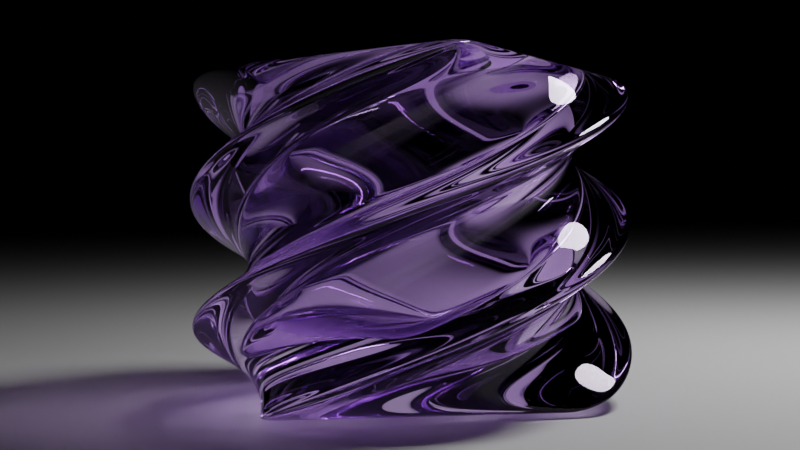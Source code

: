 # Source: GlassV1.blend  (saved by Blender 3.3.6; exported with 4.5.12 LTS)
import bpy
from mathutils import Matrix  # noqa: F401  (used for matrix-valued properties, if any)

bpy.ops.wm.read_factory_settings(use_empty=True)
scene = bpy.context.scene
scene.name = 'Scene'

# ---- collections
col_collection = bpy.data.collections.new('Collection'); scene.collection.children.link(col_collection)

# ---- materials (node trees are filled in below, after node groups)
mat_material = bpy.data.materials.new('Material')
mat_material.alpha_threshold = 0.0
mat_material.roughness = 0.5
mat_material.line_color = (0.0, 0.0, 0.0, 1.0)

# ---- material node trees
mat_material.use_nodes = True; mat_material.node_tree.nodes.clear()
_N = mat_material.node_tree.nodes; _L = mat_material.node_tree.links
n0 = _N.new('ShaderNodeOutputMaterial'); n0.name = 'Material Output'; n0.location = (300, 300)
n1 = _N.new('ShaderNodeBsdfGlass'); n1.name = 'Glass BSDF'; n1.location = (10, 300)
n1.distribution = 'BECKMANN'
n1.inputs[0].default_value = (0.8971, 0.8007, 1.0, 1.0)
n1.inputs[2].default_value = 1.45
_L.new(n1.outputs[0], n0.inputs[0])
n0.is_active_output = True

# ---- world
world_world = bpy.data.worlds.new('World'); scene.world = world_world
world_world.use_nodes = True; world_world.node_tree.nodes.clear()
_N = world_world.node_tree.nodes; _L = world_world.node_tree.links
n0 = _N.new('ShaderNodeOutputWorld'); n0.name = 'World Output'; n0.location = (300, 300)
n1 = _N.new('ShaderNodeBackground'); n1.name = 'Background'; n1.location = (10, 300)
n1.inputs[0].default_value = (0.05088, 0.05088, 0.05088, 1.0)
n1.inputs[1].default_value = 0.0
_L.new(n1.outputs[0], n0.inputs[0])
n0.is_active_output = True
world_world.color = (0.05088, 0.05088, 0.05088)
world_world.use_sun_shadow = False
world_world.sun_shadow_jitter_overblur = 0.0

# ---- cameras
cam_camera = bpy.data.cameras.new('Camera')
cam_camera.clip_end = 100.0
cam_camera.lens = 47.73
cam_camera.ortho_scale = 7.314

# ---- lights
light_light = bpy.data.lights.new('Light', 'POINT')
light_light.transmission_factor = 0.0
light_light.energy = 1000.0
light_light.shadow_soft_size = 1.0
light_light.shadow_maximum_resolution = 0.006
light_light.use_absolute_resolution = True

# ---- meshes
me_cube = bpy.data.meshes.new('Cube')
me_cube.from_pydata([(1.0, 1.0, 2.021), (1.0, 1.0, 0.02117), (1.0, -1.0, 2.021), (1.0, -1.0, 0.02117), (-1.0, 1.0, 2.021), (-1.0, 1.0, 0.02117), (-1.0, -1.0, 2.021), (-1.0, -1.0, 0.02117), (-1.0, 0.0, 0.02117), (0.0, 1.0, 0.02117), (1.0, 1.0, 1.021), (-1.0, -1.0, 1.021), (1.0, -1.0, 1.021), (-1.0, 1.0, 1.021), (0.0, -1.0, 2.021), (1.0, 0.0, 2.021), (0.0, -1.0, 0.02117), (-1.0, 0.0, 2.021), (0.0, 1.0, 2.021), (1.0, 0.0, 0.02117), (0.0, 1.0, 1.021), (1.0, 0.0, 1.021), (0.0, 0.0, 0.02117), (-1.0, 0.0, 1.021), (0.0, -1.0, 1.021), (-1.0, -0.5, 0.02117), (-0.5, 1.0, 0.02117), (1.0, 1.0, 0.5212), (-1.0, -1.0, 1.521), (1.0, -1.0, 0.5212), (-1.0, 1.0, 0.5212), (-0.5, -1.0, 2.021), (1.0, -0.5, 2.021), (0.5, -1.0, 0.02117), (-1.0, 0.5, 2.021), (0.5, 1.0, 2.021), (1.0, 0.5, 0.02117), (-1.0, 0.5, 0.02117), (0.5, 1.0, 0.02117), (1.0, 1.0, 1.521), (-1.0, -1.0, 0.5212), (1.0, -1.0, 1.521), (-1.0, 1.0, 1.521), (0.5, -1.0, 2.021), (1.0, 0.5, 2.021), (-0.5, -1.0, 0.02117), (-1.0, -0.5, 2.021), (-0.5, 1.0, 2.021), (1.0, -0.5, 0.02117), (0.5, 1.0, 1.021), (-0.5, 1.0, 1.021), (0.0, 1.0, 0.5212), (0.0, 1.0, 1.521), (1.0, -0.5, 1.021), (1.0, 0.5, 1.021), (1.0, 0.0, 0.5212), (1.0, 0.0, 1.521), (0.0, -0.5, 0.02117), (0.0, 0.5, 0.02117), (-0.5, 0.0, 0.02117), (0.5, 0.0, 0.02117), (-1.0, 0.5, 1.021), (-1.0, -0.5, 1.021), (-1.0, 0.0, 0.5212), (-1.0, 0.0, 1.521), (-0.5, -1.0, 1.021), (0.5, -1.0, 1.021), (0.0, -1.0, 0.5212), (0.0, -1.0, 1.521), (0.5, -1.0, 1.521), (0.5, -1.0, 0.5212), (-0.5, -1.0, 0.5212), (-1.0, -0.5, 1.521), (-1.0, -0.5, 0.5212), (-1.0, 0.5, 0.5212), (0.5, 0.5, 0.02117), (-0.5, 0.5, 0.02117), (-0.5, -0.5, 0.02117), (1.0, 0.5, 1.521), (1.0, 0.5, 0.5212), (1.0, -0.5, 0.5212), (-0.5, 1.0, 1.521), (-0.5, 1.0, 0.5212), (0.5, 1.0, 0.5212), (0.5, 1.0, 1.521), (1.0, -0.5, 1.521), (0.5, -0.5, 0.02117), (-1.0, 0.5, 1.521), (-0.5, -1.0, 1.521), (-1.0, -0.75, 0.02117), (-0.75, 1.0, 0.02117), (1.0, 1.0, 0.2712), (-1.0, -1.0, 1.771), (1.0, -1.0, 0.2712), (-1.0, 1.0, 0.2712), (-0.75, -1.0, 2.021), (1.0, -0.75, 2.021), (0.75, -1.0, 0.02117), (-1.0, 0.75, 2.021), (0.75, 1.0, 2.021), (1.0, 0.75, 0.02117), (-1.0, 0.25, 0.02117), (0.25, 1.0, 0.02117), (1.0, 1.0, 1.271), (-1.0, -1.0, 0.7712), (1.0, -1.0, 1.271), (-1.0, 1.0, 1.271), (0.25, -1.0, 2.021), (1.0, 0.25, 2.021), (-0.25, -1.0, 0.02117), (-1.0, -0.25, 2.021), (-0.25, 1.0, 2.021), (1.0, -0.25, 0.02117), (0.75, 1.0, 1.021), (-0.25, 1.0, 1.021), (0.0, 1.0, 0.2712), (0.0, 1.0, 1.271), (1.0, -0.75, 1.021), (1.0, 0.25, 1.021), (1.0, 0.0, 0.2712), (1.0, 0.0, 1.271), (0.0, -0.75, 0.02117), (0.0, 0.25, 0.02117), (-0.75, 0.0, 0.02117), (0.25, 0.0, 0.02117), (-1.0, 0.75, 1.021), (-1.0, -0.25, 1.021), (-1.0, 0.0, 0.2712), (-1.0, 0.0, 1.271), (-0.75, -1.0, 1.021), (0.25, -1.0, 1.021), (0.0, -1.0, 0.2712), (0.0, -1.0, 1.271), (0.0, -0.75, 2.021), (0.75, 0.0, 2.021), (-1.0, -0.25, 0.02117), (-0.25, 1.0, 0.02117), (1.0, 1.0, 0.7712), (-1.0, -1.0, 1.271), (1.0, -1.0, 0.7712), (-1.0, 1.0, 0.7712), (-0.25, -1.0, 2.021), (1.0, -0.25, 2.021), (0.25, -1.0, 0.02117), (-1.0, 0.25, 2.021), (0.25, 1.0, 2.021), (1.0, 0.25, 0.02117), (-1.0, 0.75, 0.02117), (0.75, 1.0, 0.02117), (1.0, 1.0, 1.771), (-1.0, -1.0, 0.2712), (1.0, -1.0, 1.771), (-1.0, 1.0, 1.771), (0.75, -1.0, 2.021), (1.0, 0.75, 2.021), (-0.75, -1.0, 0.02117), (-1.0, -0.75, 2.021), (-0.75, 1.0, 2.021), (1.0, -0.75, 0.02117), (0.25, 1.0, 1.021), (-0.75, 1.0, 1.021), (0.0, 1.0, 0.7712), (0.0, 1.0, 1.771), (1.0, -0.25, 1.021), (1.0, 0.75, 1.021), (1.0, 0.0, 0.7712), (1.0, 0.0, 1.771), (0.0, -0.25, 0.02117), (0.0, 0.75, 0.02117), (-0.25, 0.0, 0.02117), (0.75, 0.0, 0.02117), (-1.0, 0.25, 1.021), (-1.0, -0.75, 1.021), (-1.0, 0.0, 0.7712), (-1.0, 0.0, 1.771), (-0.25, -1.0, 1.021), (0.75, -1.0, 1.021), (0.0, -1.0, 0.7712), (0.0, -1.0, 1.771), (0.0, 0.75, 2.021), (-0.75, 0.0, 2.021), (-0.5, 0.75, 2.021), (-0.75, 0.5, 2.021), (0.5, 0.75, 2.021), (0.75, 0.5, 2.021), (0.5, -0.75, 2.021), (0.75, -0.5, 2.021), (0.25, -1.0, 1.521), (0.75, -1.0, 1.521), (0.5, -1.0, 1.271), (0.5, -1.0, 1.771), (0.25, -1.0, 0.5212), (0.75, -1.0, 0.5212), (0.5, -1.0, 0.2712), (0.5, -1.0, 0.7712), (-0.75, -1.0, 0.5212), (-0.25, -1.0, 0.5212), (-0.5, -1.0, 0.2712), (-0.5, -1.0, 0.7712), (-1.0, -0.25, 1.521), (-1.0, -0.75, 1.521), (-1.0, -0.5, 1.271), (-1.0, -0.5, 1.771), (-1.0, -0.25, 0.5212), (-1.0, -0.75, 0.5212), (-1.0, -0.5, 0.2712), (-1.0, -0.5, 0.7712), (-1.0, 0.75, 0.5212), (-1.0, 0.25, 0.5212), (-1.0, 0.5, 0.2712), (-1.0, 0.5, 0.7712), (0.5, 0.25, 0.02117), (0.5, 0.75, 0.02117), (0.25, 0.5, 0.02117), (0.75, 0.5, 0.02117), (-0.5, 0.25, 0.02117), (-0.5, 0.75, 0.02117), (-0.75, 0.5, 0.02117), (-0.25, 0.5, 0.02117), (-0.5, -0.75, 0.02117), (-0.5, -0.25, 0.02117), (-0.75, -0.5, 0.02117), (-0.25, -0.5, 0.02117), (1.0, 0.25, 1.521), (1.0, 0.75, 1.521), (1.0, 0.5, 1.271), (1.0, 0.5, 1.771), (1.0, 0.25, 0.5212), (1.0, 0.75, 0.5212), (1.0, 0.5, 0.2712), (1.0, 0.5, 0.7712), (1.0, -0.75, 0.5212), (1.0, -0.25, 0.5212), (1.0, -0.5, 0.2712), (1.0, -0.5, 0.7712), (-0.25, 1.0, 1.521), (-0.75, 1.0, 1.521), (-0.5, 1.0, 1.271), (-0.5, 1.0, 1.771), (-0.25, 1.0, 0.5212), (-0.75, 1.0, 0.5212), (-0.5, 1.0, 0.2712), (-0.5, 1.0, 0.7712), (0.75, 1.0, 0.5212), (0.25, 1.0, 0.5212), (0.5, 1.0, 0.2712), (0.5, 1.0, 0.7712), (0.75, 1.0, 1.521), (0.25, 1.0, 1.521), (0.5, 1.0, 1.271), (0.5, 1.0, 1.771), (1.0, -0.75, 1.521), (1.0, -0.25, 1.521), (1.0, -0.5, 1.271), (1.0, -0.5, 1.771), (0.5, -0.75, 0.02117), (0.5, -0.25, 0.02117), (0.25, -0.5, 0.02117), (0.75, -0.5, 0.02117), (-1.0, 0.75, 1.521), (-1.0, 0.25, 1.521), (-1.0, 0.5, 1.271), (-1.0, 0.5, 1.771), (-0.75, -1.0, 1.521), (-0.25, -1.0, 1.521), (-0.5, -1.0, 1.271), (-0.5, -1.0, 1.771), (-0.5, -0.75, 2.021), (-0.75, -0.5, 2.021), (-0.75, -0.25, 2.021), (-0.25, -0.75, 2.021), (-0.25, -1.0, 1.771), (-0.25, -1.0, 1.271), (-0.75, -1.0, 1.271), (-1.0, 0.25, 1.771), (-1.0, 0.25, 1.271), (-1.0, 0.75, 1.271), (0.75, -0.25, 0.02117), (0.25, -0.25, 0.02117), (0.25, -0.75, 0.02117), (1.0, -0.25, 1.771), (1.0, -0.25, 1.271), (1.0, -0.75, 1.271), (0.25, 1.0, 1.771), (0.25, 1.0, 1.271), (0.75, 1.0, 1.271), (0.25, 1.0, 0.7712), (0.25, 1.0, 0.2712), (0.75, 1.0, 0.2712), (-0.75, 1.0, 0.7712), (-0.75, 1.0, 0.2712), (-0.25, 1.0, 0.2712), (-0.75, 1.0, 1.771), (-0.75, 1.0, 1.271), (-0.25, 1.0, 1.271), (1.0, -0.25, 0.7712), (1.0, -0.25, 0.2712), (1.0, -0.75, 0.2712), (1.0, 0.75, 0.7712), (1.0, 0.75, 0.2712), (1.0, 0.25, 0.2712), (1.0, 0.75, 1.771), (1.0, 0.75, 1.271), (1.0, 0.25, 1.271), (-0.25, -0.25, 0.02117), (-0.75, -0.25, 0.02117), (-0.75, -0.75, 0.02117), (-0.25, 0.75, 0.02117), (-0.75, 0.75, 0.02117), (-0.75, 0.25, 0.02117), (0.75, 0.75, 0.02117), (0.25, 0.75, 0.02117), (0.25, 0.25, 0.02117), (-1.0, 0.25, 0.7712), (-1.0, 0.25, 0.2712), (-1.0, 0.75, 0.2712), (-1.0, -0.75, 0.7712), (-1.0, -0.75, 0.2712), (-1.0, -0.25, 0.2712), (-1.0, -0.75, 1.771), (-1.0, -0.75, 1.271), (-1.0, -0.25, 1.271), (-0.25, -1.0, 0.7712), (-0.25, -1.0, 0.2712), (-0.75, -1.0, 0.2712), (0.75, -1.0, 0.7712), (0.75, -1.0, 0.2712), (0.25, -1.0, 0.2712), (0.75, -1.0, 1.771), (0.75, -1.0, 1.271), (0.25, -1.0, 1.271), (0.75, -0.25, 2.021), (0.75, -0.75, 2.021), (0.25, 0.75, 2.021), (0.75, 0.75, 2.021), (0.75, 0.25, 2.021), (-0.75, 0.75, 2.021), (-0.25, 0.75, 2.021), (-0.75, 0.25, 2.021), (0.25, -0.75, 2.021), (0.25, -1.0, 1.771), (0.25, -1.0, 0.7712), (-0.75, -1.0, 0.7712), (-1.0, -0.25, 1.771), (-1.0, -0.25, 0.7712), (-1.0, 0.75, 0.7712), (0.75, 0.25, 0.02117), (-0.25, 0.25, 0.02117), (-0.25, -0.75, 0.02117), (1.0, 0.25, 1.771), (1.0, 0.25, 0.7712), (1.0, -0.75, 0.7712), (-0.25, 1.0, 1.771), (-0.25, 1.0, 0.7712), (0.75, 1.0, 0.7712), (0.75, 1.0, 1.771), (1.0, -0.75, 1.771), (0.75, -0.75, 0.02117), (-1.0, 0.75, 1.771), (-0.75, -1.0, 1.771), (-0.75, -0.75, 2.021), (0.0, 0.0, 0.356), (0.0, -0.5, 0.356), (0.0, 0.5, 0.356), (0.5, 0.0, 0.356), (-0.5, 0.0, 0.356), (-0.5, 0.5, 0.356), (0.5, 0.5, 0.356), (0.5, -0.5, 0.356), (-0.5, -0.5, 0.356), (0.0, -0.75, 0.356), (0.0, 0.25, 0.356), (0.75, 0.0, 0.356), (-0.25, 0.0, 0.356), (0.0, -0.25, 0.356), (0.0, 0.75, 0.356), (0.25, 0.0, 0.356), (-0.75, 0.0, 0.356), (-0.5, 0.25, 0.356), (-0.5, 0.75, 0.356), (-0.25, 0.5, 0.356), (-0.75, 0.5, 0.356), (0.5, 0.25, 0.356), (0.5, 0.75, 0.356), (0.75, 0.5, 0.356), (0.25, 0.5, 0.356), (0.5, -0.75, 0.356), (0.5, -0.25, 0.356), (0.75, -0.5, 0.356), (0.25, -0.5, 0.356), (-0.5, -0.75, 0.356), (-0.5, -0.25, 0.356), (-0.25, -0.5, 0.356), (-0.75, -0.5, 0.356), (-0.75, -0.25, 0.356), (-0.25, -0.25, 0.356), (-0.25, -0.75, 0.356), (0.25, -0.25, 0.356), (0.75, -0.25, 0.356), (0.75, -0.75, 0.356), (0.25, 0.75, 0.356), (0.75, 0.75, 0.356), (0.75, 0.25, 0.356), (-0.75, 0.75, 0.356), (-0.25, 0.75, 0.356), (-0.25, 0.25, 0.356), (-0.75, 0.25, 0.356), (0.25, 0.25, 0.356), (0.25, -0.75, 0.356), (-0.75, -0.75, 0.356)], [], [(360, 156, 6, 95), (359, 95, 6, 92), (358, 98, 4, 152), (357, 158, 3, 97), (356, 96, 2, 151), (355, 99, 0, 149), (354, 113, 10, 137), (353, 114, 20, 161), (352, 111, 18, 162), (351, 117, 12, 139), (350, 118, 21, 165), (349, 108, 15, 166), (348, 121, 16, 109), (347, 122, 22, 169), (346, 146, 19, 170), (345, 125, 13, 140), (344, 126, 23, 173), (343, 110, 17, 174), (342, 129, 11, 104), (341, 130, 24, 177), (340, 107, 14, 178), (339, 133, 14, 107), (338, 144, 17, 180), (336, 98, 34, 182), (332, 185, 43, 153), (330, 187, 68, 132), (329, 188, 69, 189), (328, 153, 43, 190), (327, 191, 67, 131), (326, 192, 70, 193), (325, 176, 66, 194), (324, 195, 40, 150), (323, 196, 71, 197), (322, 175, 65, 198), (321, 199, 64, 128), (320, 200, 72, 201), (319, 156, 46, 202), (318, 203, 63, 127), (317, 204, 73, 205), (316, 172, 62, 206), (315, 207, 30, 94), (314, 208, 74, 209), (313, 171, 61, 210), (312, 211, 60, 124), (311, 212, 75, 213), (310, 100, 36, 214), (309, 215, 59, 123), (308, 216, 76, 217), (307, 168, 58, 218), (306, 219, 45, 155), (305, 220, 77, 221), (304, 167, 57, 222), (303, 223, 56, 120), (302, 224, 78, 225), (301, 154, 44, 226), (300, 227, 55, 119), (299, 228, 79, 229), (298, 164, 54, 230), (297, 231, 29, 93), (296, 232, 80, 233), (295, 163, 53, 234), (294, 235, 52, 116), (293, 236, 81, 237), (292, 157, 47, 238), (291, 239, 51, 115), (290, 240, 82, 241), (289, 160, 50, 242), (288, 243, 27, 91), (287, 244, 83, 245), (286, 159, 49, 246), (285, 247, 39, 103), (284, 248, 84, 249), (283, 145, 35, 250), (282, 251, 41, 105), (281, 252, 85, 253), (280, 142, 32, 254), (279, 255, 33, 143), (278, 256, 86, 257), (277, 112, 48, 258), (276, 259, 42, 106), (275, 260, 87, 261), (274, 144, 34, 262), (273, 263, 28, 138), (272, 264, 88, 265), (271, 141, 31, 266), (270, 267, 31, 141), (269, 110, 46, 268), (180, 17, 110, 269), (186, 331, 398, 388), (181, 336, 403, 379), (133, 270, 141, 14), (185, 332, 399, 386), (267, 270, 396, 390), (264, 271, 266, 88), (68, 178, 271, 264), (178, 14, 141, 271), (175, 272, 265, 65), (24, 132, 272, 175), (132, 68, 264, 272), (129, 273, 138, 11), (65, 265, 273, 129), (265, 88, 263, 273), (260, 274, 262, 87), (64, 174, 274, 260), (174, 17, 144, 274), (171, 275, 261, 61), (23, 128, 275, 171), (128, 64, 260, 275), (125, 276, 106, 13), (61, 261, 276, 125), (261, 87, 259, 276), (256, 277, 258, 86), (60, 170, 277, 256), (170, 19, 112, 277), (167, 278, 257, 57), (22, 124, 278, 167), (124, 60, 256, 278), (121, 279, 143, 16), (57, 257, 279, 121), (257, 86, 255, 279), (252, 280, 254, 85), (56, 166, 280, 252), (166, 15, 142, 280), (163, 281, 253, 53), (21, 120, 281, 163), (120, 56, 252, 281), (117, 282, 105, 12), (53, 253, 282, 117), (253, 85, 251, 282), (248, 283, 250, 84), (52, 162, 283, 248), (162, 18, 145, 283), (159, 284, 249, 49), (20, 116, 284, 159), (116, 52, 248, 284), (113, 285, 103, 10), (49, 249, 285, 113), (249, 84, 247, 285), (244, 286, 246, 83), (51, 161, 286, 244), (161, 20, 159, 286), (102, 287, 245, 38), (9, 115, 287, 102), (115, 51, 244, 287), (148, 288, 91, 1), (38, 245, 288, 148), (245, 83, 243, 288), (240, 289, 242, 82), (30, 140, 289, 240), (140, 13, 160, 289), (90, 290, 241, 26), (5, 94, 290, 90), (94, 30, 240, 290), (136, 291, 115, 9), (26, 241, 291, 136), (241, 82, 239, 291), (236, 292, 238, 81), (42, 152, 292, 236), (152, 4, 157, 292), (160, 293, 237, 50), (13, 106, 293, 160), (106, 42, 236, 293), (114, 294, 116, 20), (50, 237, 294, 114), (237, 81, 235, 294), (232, 295, 234, 80), (55, 165, 295, 232), (165, 21, 163, 295), (112, 296, 233, 48), (19, 119, 296, 112), (119, 55, 232, 296), (158, 297, 93, 3), (48, 233, 297, 158), (233, 80, 231, 297), (228, 298, 230, 79), (27, 137, 298, 228), (137, 10, 164, 298), (100, 299, 229, 36), (1, 91, 299, 100), (91, 27, 228, 299), (146, 300, 119, 19), (36, 229, 300, 146), (229, 79, 227, 300), (224, 301, 226, 78), (39, 149, 301, 224), (149, 0, 154, 301), (164, 302, 225, 54), (10, 103, 302, 164), (103, 39, 224, 302), (118, 303, 120, 21), (54, 225, 303, 118), (225, 78, 223, 303), (220, 304, 222, 77), (59, 169, 304, 220), (169, 22, 167, 304), (135, 305, 221, 25), (8, 123, 305, 135), (123, 59, 220, 305), (89, 306, 155, 7), (25, 221, 306, 89), (221, 77, 219, 306), (216, 307, 218, 76), (26, 136, 307, 216), (136, 9, 168, 307), (147, 308, 217, 37), (5, 90, 308, 147), (90, 26, 216, 308), (101, 309, 123, 8), (37, 217, 309, 101), (217, 76, 215, 309), (212, 310, 214, 75), (38, 148, 310, 212), (148, 1, 100, 310), (168, 311, 213, 58), (9, 102, 311, 168), (102, 38, 212, 311), (122, 312, 124, 22), (58, 213, 312, 122), (213, 75, 211, 312), (208, 313, 210, 74), (63, 173, 313, 208), (173, 23, 171, 313), (101, 314, 209, 37), (8, 127, 314, 101), (127, 63, 208, 314), (147, 315, 94, 5), (37, 209, 315, 147), (209, 74, 207, 315), (204, 316, 206, 73), (40, 104, 316, 204), (104, 11, 172, 316), (89, 317, 205, 25), (7, 150, 317, 89), (150, 40, 204, 317), (135, 318, 127, 8), (25, 205, 318, 135), (205, 73, 203, 318), (200, 319, 202, 72), (28, 92, 319, 200), (92, 6, 156, 319), (172, 320, 201, 62), (11, 138, 320, 172), (138, 28, 200, 320), (126, 321, 128, 23), (62, 201, 321, 126), (201, 72, 199, 321), (196, 322, 198, 71), (67, 177, 322, 196), (177, 24, 175, 322), (109, 323, 197, 45), (16, 131, 323, 109), (131, 67, 196, 323), (155, 324, 150, 7), (45, 197, 324, 155), (197, 71, 195, 324), (192, 325, 194, 70), (29, 139, 325, 192), (139, 12, 176, 325), (97, 326, 193, 33), (3, 93, 326, 97), (93, 29, 192, 326), (143, 327, 131, 16), (33, 193, 327, 143), (193, 70, 191, 327), (188, 328, 190, 69), (41, 151, 328, 188), (151, 2, 153, 328), (176, 329, 189, 66), (12, 105, 329, 176), (105, 41, 188, 329), (130, 330, 132, 24), (66, 189, 330, 130), (189, 69, 187, 330), (268, 360, 409, 393), (133, 339, 408, 370), (270, 133, 370, 396), (142, 331, 186, 32), (15, 134, 331, 142), (336, 182, 381, 403), (96, 332, 153, 2), (32, 186, 332, 96), (332, 186, 388, 399), (339, 185, 386, 408), (35, 145, 333, 183), (145, 18, 179, 333), (154, 334, 184, 44), (0, 99, 334, 154), (99, 35, 183, 334), (108, 335, 134, 15), (44, 184, 335, 108), (337, 181, 379, 404), (184, 334, 401, 384), (47, 157, 336, 181), (157, 4, 98, 336), (180, 269, 394, 377), (18, 111, 337, 179), (111, 47, 181, 337), (179, 337, 404, 375), (333, 179, 375, 400), (182, 338, 406, 381), (269, 268, 393, 394), (183, 333, 400, 383), (182, 34, 144, 338), (338, 180, 377, 406), (335, 184, 384, 402), (134, 335, 402, 372), (185, 339, 107, 43), (331, 134, 372, 398), (334, 183, 383, 401), (187, 340, 178, 68), (69, 190, 340, 187), (190, 43, 107, 340), (191, 341, 177, 67), (70, 194, 341, 191), (194, 66, 130, 341), (195, 342, 104, 40), (71, 198, 342, 195), (198, 65, 129, 342), (199, 343, 174, 64), (72, 202, 343, 199), (202, 46, 110, 343), (203, 344, 173, 63), (73, 206, 344, 203), (206, 62, 126, 344), (207, 345, 140, 30), (74, 210, 345, 207), (210, 61, 125, 345), (211, 346, 170, 60), (75, 214, 346, 211), (214, 36, 146, 346), (215, 347, 169, 59), (76, 218, 347, 215), (218, 58, 122, 347), (219, 348, 109, 45), (77, 222, 348, 219), (222, 57, 121, 348), (223, 349, 166, 56), (78, 226, 349, 223), (226, 44, 108, 349), (227, 350, 165, 55), (79, 230, 350, 227), (230, 54, 118, 350), (231, 351, 139, 29), (80, 234, 351, 231), (234, 53, 117, 351), (235, 352, 162, 52), (81, 238, 352, 235), (238, 47, 111, 352), (239, 353, 161, 51), (82, 242, 353, 239), (242, 50, 114, 353), (243, 354, 137, 27), (83, 246, 354, 243), (246, 49, 113, 354), (247, 355, 149, 39), (84, 250, 355, 247), (250, 35, 99, 355), (251, 356, 151, 41), (85, 254, 356, 251), (254, 32, 96, 356), (255, 357, 97, 33), (86, 258, 357, 255), (258, 48, 158, 357), (259, 358, 152, 42), (87, 262, 358, 259), (262, 34, 98, 358), (263, 359, 92, 28), (88, 266, 359, 263), (266, 31, 95, 359), (267, 360, 95, 31), (360, 267, 390, 409), (268, 46, 156, 360), (407, 371, 361, 376), (405, 378, 365, 373), (404, 379, 366, 380), (402, 382, 364, 372), (401, 383, 367, 384), (400, 375, 363, 385), (398, 387, 368, 388), (397, 374, 362, 389), (395, 391, 369, 392), (391, 394, 393, 369), (365, 377, 394, 391), (374, 395, 392, 362), (361, 373, 395, 374), (373, 365, 391, 395), (362, 392, 396, 370), (392, 369, 390, 396), (387, 397, 389, 368), (364, 376, 397, 387), (376, 361, 374, 397), (372, 364, 387, 398), (388, 368, 386, 399), (383, 400, 385, 367), (384, 367, 382, 402), (379, 403, 381, 366), (375, 404, 380, 363), (371, 405, 373, 361), (363, 380, 405, 371), (380, 366, 378, 405), (378, 406, 377, 365), (366, 381, 406, 378), (382, 407, 376, 364), (367, 385, 407, 382), (385, 363, 371, 407), (368, 389, 408, 386), (389, 362, 370, 408), (369, 393, 409, 390)])
me_cube.polygons.foreach_set('use_smooth', [True] * 408)
_uv = me_cube.uv_layers.new(name='UVMap')
_uv.uv.foreach_set('vector', [0.8438, 0.7188, 0.875, 0.7188, 0.875, 0.75, 0.8438, 0.75, 0.5938, 0.9688, 0.625, 0.9688, 0.625, 1.0, 0.5938, 1.0, 0.5938, 0.2188, 0.625, 0.2188, 0.625, 0.25, 0.5938, 0.25, 0.3438, 0.7188, 0.375, 0.7188, 0.375, 0.75, 0.3438, 0.75, 0.5938, 0.7188, 0.625, 0.7188, 0.625, 0.75, 0.5938, 0.75, 0.5938, 0.4688, 0.625, 0.4688, 0.625, 0.5, 0.5938, 0.5, 0.4688, 0.4688, 0.5, 0.4688, 0.5, 0.5, 0.4688, 0.5, 0.4688, 0.3438, 0.5, 0.3438, 0.5, 0.375, 0.4688, 0.375, 0.5938, 0.3438, 0.625, 0.3438, 0.625, 0.375, 0.5938, 0.375, 0.4688, 0.7188, 0.5, 0.7188, 0.5, 0.75, 0.4688, 0.75, 0.4688, 0.5938, 0.5, 0.5938, 0.5, 0.625, 0.4688, 0.625, 0.5938, 0.5938, 0.625, 0.5938, 0.625, 0.625, 0.5938, 0.625, 0.2188, 0.7188, 0.25, 0.7188, 0.25, 0.75, 0.2188, 0.75, 0.2188, 0.5938, 0.25, 0.5938, 0.25, 0.625, 0.2188, 0.625, 0.3438, 0.5938, 0.375, 0.5938, 0.375, 0.625, 0.3438, 0.625, 0.4688, 0.2188, 0.5, 0.2188, 0.5, 0.25, 0.4688, 0.25, 0.4688, 0.09375, 0.5, 0.09375, 0.5, 0.125, 0.4688, 0.125, 0.5938, 0.09375, 0.625, 0.09375, 0.625, 0.125, 0.5938, 0.125, 0.4688, 0.9688, 0.5, 0.9688, 0.5, 1.0, 0.4688, 1.0, 0.4688, 0.8438, 0.5, 0.8438, 0.5, 0.875, 0.4688, 0.875, 0.5938, 0.8438, 0.625, 0.8438, 0.625, 0.875, 0.5938, 0.875, 0.7188, 0.7188, 0.75, 0.7188, 0.75, 0.75, 0.7188, 0.75, 0.8438, 0.5938, 0.875, 0.5938, 0.875, 0.625, 0.8438, 0.625, 0.8438, 0.5312, 0.875, 0.5312, 0.875, 0.5625, 0.8438, 0.5625, 0.6562, 0.7188, 0.6875, 0.7188, 0.6875, 0.75, 0.6562, 0.75, 0.5312, 0.8438, 0.5625, 0.8438, 0.5625, 0.875, 0.5312, 0.875, 0.5312, 0.7812, 0.5625, 0.7812, 0.5625, 0.8125, 0.5312, 0.8125, 0.5938, 0.7812, 0.625, 0.7812, 0.625, 0.8125, 0.5938, 0.8125, 0.4062, 0.8438, 0.4375, 0.8438, 0.4375, 0.875, 0.4062, 0.875, 0.4062, 0.7812, 0.4375, 0.7812, 0.4375, 0.8125, 0.4062, 0.8125, 0.4688, 0.7812, 0.5, 0.7812, 0.5, 0.8125, 0.4688, 0.8125, 0.4062, 0.9688, 0.4375, 0.9688, 0.4375, 1.0, 0.4062, 1.0, 0.4062, 0.9062, 0.4375, 0.9062, 0.4375, 0.9375, 0.4062, 0.9375, 0.4688, 0.9062, 0.5, 0.9062, 0.5, 0.9375, 0.4688, 0.9375, 0.5312, 0.09375, 0.5625, 0.09375, 0.5625, 0.125, 0.5312, 0.125, 0.5312, 0.03125, 0.5625, 0.03125, 0.5625, 0.0625, 0.5312, 0.0625, 0.5938, 0.03125, 0.625, 0.03125, 0.625, 0.0625, 0.5938, 0.0625, 0.4062, 0.09375, 0.4375, 0.09375, 0.4375, 0.125, 0.4062, 0.125, 0.4062, 0.03125, 0.4375, 0.03125, 0.4375, 0.0625, 0.4062, 0.0625, 0.4688, 0.03125, 0.5, 0.03125, 0.5, 0.0625, 0.4688, 0.0625, 0.4062, 0.2188, 0.4375, 0.2188, 0.4375, 0.25, 0.4062, 0.25, 0.4062, 0.1562, 0.4375, 0.1562, 0.4375, 0.1875, 0.4062, 0.1875, 0.4688, 0.1562, 0.5, 0.1562, 0.5, 0.1875, 0.4688, 0.1875, 0.2812, 0.5938, 0.3125, 0.5938, 0.3125, 0.625, 0.2812, 0.625, 0.2812, 0.5312, 0.3125, 0.5312, 0.3125, 0.5625, 0.2812, 0.5625, 0.3438, 0.5312, 0.375, 0.5312, 0.375, 0.5625, 0.3438, 0.5625, 0.1562, 0.5938, 0.1875, 0.5938, 0.1875, 0.625, 0.1562, 0.625, 0.1562, 0.5312, 0.1875, 0.5312, 0.1875, 0.5625, 0.1562, 0.5625, 0.2188, 0.5312, 0.25, 0.5312, 0.25, 0.5625, 0.2188, 0.5625, 0.1562, 0.7188, 0.1875, 0.7188, 0.1875, 0.75, 0.1562, 0.75, 0.1562, 0.6562, 0.1875, 0.6562, 0.1875, 0.6875, 0.1562, 0.6875, 0.2188, 0.6562, 0.25, 0.6562, 0.25, 0.6875, 0.2188, 0.6875, 0.5312, 0.5938, 0.5625, 0.5938, 0.5625, 0.625, 0.5312, 0.625, 0.5312, 0.5312, 0.5625, 0.5312, 0.5625, 0.5625, 0.5312, 0.5625, 0.5938, 0.5312, 0.625, 0.5312, 0.625, 0.5625, 0.5938, 0.5625, 0.4062, 0.5938, 0.4375, 0.5938, 0.4375, 0.625, 0.4062, 0.625, 0.4062, 0.5312, 0.4375, 0.5312, 0.4375, 0.5625, 0.4062, 0.5625, 0.4688, 0.5312, 0.5, 0.5312, 0.5, 0.5625, 0.4688, 0.5625, 0.4062, 0.7188, 0.4375, 0.7188, 0.4375, 0.75, 0.4062, 0.75, 0.4062, 0.6562, 0.4375, 0.6562, 0.4375, 0.6875, 0.4062, 0.6875, 0.4688, 0.6562, 0.5, 0.6562, 0.5, 0.6875, 0.4688, 0.6875, 0.5312, 0.3438, 0.5625, 0.3438, 0.5625, 0.375, 0.5312, 0.375, 0.5312, 0.2812, 0.5625, 0.2812, 0.5625, 0.3125, 0.5312, 0.3125, 0.5938, 0.2812, 0.625, 0.2812, 0.625, 0.3125, 0.5938, 0.3125, 0.4062, 0.3438, 0.4375, 0.3438, 0.4375, 0.375, 0.4062, 0.375, 0.4062, 0.2812, 0.4375, 0.2812, 0.4375, 0.3125, 0.4062, 0.3125, 0.4688, 0.2812, 0.5, 0.2812, 0.5, 0.3125, 0.4688, 0.3125, 0.4062, 0.4688, 0.4375, 0.4688, 0.4375, 0.5, 0.4062, 0.5, 0.4062, 0.4062, 0.4375, 0.4062, 0.4375, 0.4375, 0.4062, 0.4375, 0.4688, 0.4062, 0.5, 0.4062, 0.5, 0.4375, 0.4688, 0.4375, 0.5312, 0.4688, 0.5625, 0.4688, 0.5625, 0.5, 0.5312, 0.5, 0.5312, 0.4062, 0.5625, 0.4062, 0.5625, 0.4375, 0.5312, 0.4375, 0.5938, 0.4062, 0.625, 0.4062, 0.625, 0.4375, 0.5938, 0.4375, 0.5312, 0.7188, 0.5625, 0.7188, 0.5625, 0.75, 0.5312, 0.75, 0.5312, 0.6562, 0.5625, 0.6562, 0.5625, 0.6875, 0.5312, 0.6875, 0.5938, 0.6562, 0.625, 0.6562, 0.625, 0.6875, 0.5938, 0.6875, 0.2812, 0.7188, 0.3125, 0.7188, 0.3125, 0.75, 0.2812, 0.75, 0.2812, 0.6562, 0.3125, 0.6562, 0.3125, 0.6875, 0.2812, 0.6875, 0.3438, 0.6562, 0.375, 0.6562, 0.375, 0.6875, 0.3438, 0.6875, 0.5312, 0.2188, 0.5625, 0.2188, 0.5625, 0.25, 0.5312, 0.25, 0.5312, 0.1562, 0.5625, 0.1562, 0.5625, 0.1875, 0.5312, 0.1875, 0.5938, 0.1562, 0.625, 0.1562, 0.625, 0.1875, 0.5938, 0.1875, 0.5312, 0.9688, 0.5625, 0.9688, 0.5625, 1.0, 0.5312, 1.0, 0.5312, 0.9062, 0.5625, 0.9062, 0.5625, 0.9375, 0.5312, 0.9375, 0.5938, 0.9062, 0.625, 0.9062, 0.625, 0.9375, 0.5938, 0.9375, 0.7812, 0.7188, 0.8125, 0.7188, 0.8125, 0.75, 0.7812, 0.75, 0.8438, 0.6562, 0.875, 0.6562, 0.875, 0.6875, 0.8438, 0.6875, 0.8438, 0.625, 0.875, 0.625, 0.875, 0.6562, 0.8438, 0.6562, 0.6562, 0.6875, 0.6562, 0.6562, 0.6562, 0.6562, 0.6562, 0.6875, 0.8125, 0.5312, 0.8438, 0.5312, 0.8438, 0.5312, 0.8125, 0.5312, 0.75, 0.7188, 0.7812, 0.7188, 0.7812, 0.75, 0.75, 0.75, 0.6875, 0.7188, 0.6562, 0.7188, 0.6562, 0.7188, 0.6875, 0.7188, 0.8125, 0.7188, 0.7812, 0.7188, 0.7812, 0.7188, 0.8125, 0.7188, 0.5625, 0.9062, 0.5938, 0.9062, 0.5938, 0.9375, 0.5625, 0.9375, 0.5625, 0.875, 0.5938, 0.875, 0.5938, 0.9062, 0.5625, 0.9062, 0.5938, 0.875, 0.625, 0.875, 0.625, 0.9062, 0.5938, 0.9062, 0.5, 0.9062, 0.5312, 0.9062, 0.5312, 0.9375, 0.5, 0.9375, 0.5, 0.875, 0.5312, 0.875, 0.5312, 0.9062, 0.5, 0.9062, 0.5312, 0.875, 0.5625, 0.875, 0.5625, 0.9062, 0.5312, 0.9062, 0.5, 0.9688, 0.5312, 0.9688, 0.5312, 1.0, 0.5, 1.0, 0.5, 0.9375, 0.5312, 0.9375, 0.5312, 0.9688, 0.5, 0.9688, 0.5312, 0.9375, 0.5625, 0.9375, 0.5625, 0.9688, 0.5312, 0.9688, 0.5625, 0.1562, 0.5938, 0.1562, 0.5938, 0.1875, 0.5625, 0.1875, 0.5625, 0.125, 0.5938, 0.125, 0.5938, 0.1562, 0.5625, 0.1562, 0.5938, 0.125, 0.625, 0.125, 0.625, 0.1562, 0.5938, 0.1562, 0.5, 0.1562, 0.5312, 0.1562, 0.5312, 0.1875, 0.5, 0.1875, 0.5, 0.125, 0.5312, 0.125, 0.5312, 0.1562, 0.5, 0.1562, 0.5312, 0.125, 0.5625, 0.125, 0.5625, 0.1562, 0.5312, 0.1562, 0.5, 0.2188, 0.5312, 0.2188, 0.5312, 0.25, 0.5, 0.25, 0.5, 0.1875, 0.5312, 0.1875, 0.5312, 0.2188, 0.5, 0.2188, 0.5312, 0.1875, 0.5625, 0.1875, 0.5625, 0.2188, 0.5312, 0.2188, 0.3125, 0.6562, 0.3438, 0.6562, 0.3438, 0.6875, 0.3125, 0.6875, 0.3125, 0.625, 0.3438, 0.625, 0.3438, 0.6562, 0.3125, 0.6562, 0.3438, 0.625, 0.375, 0.625, 0.375, 0.6562, 0.3438, 0.6562, 0.25, 0.6562, 0.2812, 0.6562, 0.2812, 0.6875, 0.25, 0.6875, 0.25, 0.625, 0.2812, 0.625, 0.2812, 0.6562, 0.25, 0.6562, 0.2812, 0.625, 0.3125, 0.625, 0.3125, 0.6562, 0.2812, 0.6562, 0.25, 0.7188, 0.2812, 0.7188, 0.2812, 0.75, 0.25, 0.75, 0.25, 0.6875, 0.2812, 0.6875, 0.2812, 0.7188, 0.25, 0.7188, 0.2812, 0.6875, 0.3125, 0.6875, 0.3125, 0.7188, 0.2812, 0.7188, 0.5625, 0.6562, 0.5938, 0.6562, 0.5938, 0.6875, 0.5625, 0.6875, 0.5625, 0.625, 0.5938, 0.625, 0.5938, 0.6562, 0.5625, 0.6562, 0.5938, 0.625, 0.625, 0.625, 0.625, 0.6562, 0.5938, 0.6562, 0.5, 0.6562, 0.5312, 0.6562, 0.5312, 0.6875, 0.5, 0.6875, 0.5, 0.625, 0.5312, 0.625, 0.5312, 0.6562, 0.5, 0.6562, 0.5312, 0.625, 0.5625, 0.625, 0.5625, 0.6562, 0.5312, 0.6562, 0.5, 0.7188, 0.5312, 0.7188, 0.5312, 0.75, 0.5, 0.75, 0.5, 0.6875, 0.5312, 0.6875, 0.5312, 0.7188, 0.5, 0.7188, 0.5312, 0.6875, 0.5625, 0.6875, 0.5625, 0.7188, 0.5312, 0.7188, 0.5625, 0.4062, 0.5938, 0.4062, 0.5938, 0.4375, 0.5625, 0.4375, 0.5625, 0.375, 0.5938, 0.375, 0.5938, 0.4062, 0.5625, 0.4062, 0.5938, 0.375, 0.625, 0.375, 0.625, 0.4062, 0.5938, 0.4062, 0.5, 0.4062, 0.5312, 0.4062, 0.5312, 0.4375, 0.5, 0.4375, 0.5, 0.375, 0.5312, 0.375, 0.5312, 0.4062, 0.5, 0.4062, 0.5312, 0.375, 0.5625, 0.375, 0.5625, 0.4062, 0.5312, 0.4062, 0.5, 0.4688, 0.5312, 0.4688, 0.5312, 0.5, 0.5, 0.5, 0.5, 0.4375, 0.5312, 0.4375, 0.5312, 0.4688, 0.5, 0.4688, 0.5312, 0.4375, 0.5625, 0.4375, 0.5625, 0.4688, 0.5312, 0.4688, 0.4375, 0.4062, 0.4688, 0.4062, 0.4688, 0.4375, 0.4375, 0.4375, 0.4375, 0.375, 0.4688, 0.375, 0.4688, 0.4062, 0.4375, 0.4062, 0.4688, 0.375, 0.5, 0.375, 0.5, 0.4062, 0.4688, 0.4062, 0.375, 0.4062, 0.4062, 0.4062, 0.4062, 0.4375, 0.375, 0.4375, 0.375, 0.375, 0.4062, 0.375, 0.4062, 0.4062, 0.375, 0.4062, 0.4062, 0.375, 0.4375, 0.375, 0.4375, 0.4062, 0.4062, 0.4062, 0.375, 0.4688, 0.4062, 0.4688, 0.4062, 0.5, 0.375, 0.5, 0.375, 0.4375, 0.4062, 0.4375, 0.4062, 0.4688, 0.375, 0.4688, 0.4062, 0.4375, 0.4375, 0.4375, 0.4375, 0.4688, 0.4062, 0.4688, 0.4375, 0.2812, 0.4688, 0.2812, 0.4688, 0.3125, 0.4375, 0.3125, 0.4375, 0.25, 0.4688, 0.25, 0.4688, 0.2812, 0.4375, 0.2812, 0.4688, 0.25, 0.5, 0.25, 0.5, 0.2812, 0.4688, 0.2812, 0.375, 0.2812, 0.4062, 0.2812, 0.4062, 0.3125, 0.375, 0.3125, 0.375, 0.25, 0.4062, 0.25, 0.4062, 0.2812, 0.375, 0.2812, 0.4062, 0.25, 0.4375, 0.25, 0.4375, 0.2812, 0.4062, 0.2812, 0.375, 0.3438, 0.4062, 0.3438, 0.4062, 0.375, 0.375, 0.375, 0.375, 0.3125, 0.4062, 0.3125, 0.4062, 0.3438, 0.375, 0.3438, 0.4062, 0.3125, 0.4375, 0.3125, 0.4375, 0.3438, 0.4062, 0.3438, 0.5625, 0.2812, 0.5938, 0.2812, 0.5938, 0.3125, 0.5625, 0.3125, 0.5625, 0.25, 0.5938, 0.25, 0.5938, 0.2812, 0.5625, 0.2812, 0.5938, 0.25, 0.625, 0.25, 0.625, 0.2812, 0.5938, 0.2812, 0.5, 0.2812, 0.5312, 0.2812, 0.5312, 0.3125, 0.5, 0.3125, 0.5, 0.25, 0.5312, 0.25, 0.5312, 0.2812, 0.5, 0.2812, 0.5312, 0.25, 0.5625, 0.25, 0.5625, 0.2812, 0.5312, 0.2812, 0.5, 0.3438, 0.5312, 0.3438, 0.5312, 0.375, 0.5, 0.375, 0.5, 0.3125, 0.5312, 0.3125, 0.5312, 0.3438, 0.5, 0.3438, 0.5312, 0.3125, 0.5625, 0.3125, 0.5625, 0.3438, 0.5312, 0.3438, 0.4375, 0.6562, 0.4688, 0.6562, 0.4688, 0.6875, 0.4375, 0.6875, 0.4375, 0.625, 0.4688, 0.625, 0.4688, 0.6562, 0.4375, 0.6562, 0.4688, 0.625, 0.5, 0.625, 0.5, 0.6562, 0.4688, 0.6562, 0.375, 0.6562, 0.4062, 0.6562, 0.4062, 0.6875, 0.375, 0.6875, 0.375, 0.625, 0.4062, 0.625, 0.4062, 0.6562, 0.375, 0.6562, 0.4062, 0.625, 0.4375, 0.625, 0.4375, 0.6562, 0.4062, 0.6562, 0.375, 0.7188, 0.4062, 0.7188, 0.4062, 0.75, 0.375, 0.75, 0.375, 0.6875, 0.4062, 0.6875, 0.4062, 0.7188, 0.375, 0.7188, 0.4062, 0.6875, 0.4375, 0.6875, 0.4375, 0.7188, 0.4062, 0.7188, 0.4375, 0.5312, 0.4688, 0.5312, 0.4688, 0.5625, 0.4375, 0.5625, 0.4375, 0.5, 0.4688, 0.5, 0.4688, 0.5312, 0.4375, 0.5312, 0.4688, 0.5, 0.5, 0.5, 0.5, 0.5312, 0.4688, 0.5312, 0.375, 0.5312, 0.4062, 0.5312, 0.4062, 0.5625, 0.375, 0.5625, 0.375, 0.5, 0.4062, 0.5, 0.4062, 0.5312, 0.375, 0.5312, 0.4062, 0.5, 0.4375, 0.5, 0.4375, 0.5312, 0.4062, 0.5312, 0.375, 0.5938, 0.4062, 0.5938, 0.4062, 0.625, 0.375, 0.625, 0.375, 0.5625, 0.4062, 0.5625, 0.4062, 0.5938, 0.375, 0.5938, 0.4062, 0.5625, 0.4375, 0.5625, 0.4375, 0.5938, 0.4062, 0.5938, 0.5625, 0.5312, 0.5938, 0.5312, 0.5938, 0.5625, 0.5625, 0.5625, 0.5625, 0.5, 0.5938, 0.5, 0.5938, 0.5312, 0.5625, 0.5312, 0.5938, 0.5, 0.625, 0.5, 0.625, 0.5312, 0.5938, 0.5312, 0.5, 0.5312, 0.5312, 0.5312, 0.5312, 0.5625, 0.5, 0.5625, 0.5, 0.5, 0.5312, 0.5, 0.5312, 0.5312, 0.5, 0.5312, 0.5312, 0.5, 0.5625, 0.5, 0.5625, 0.5312, 0.5312, 0.5312, 0.5, 0.5938, 0.5312, 0.5938, 0.5312, 0.625, 0.5, 0.625, 0.5, 0.5625, 0.5312, 0.5625, 0.5312, 0.5938, 0.5, 0.5938, 0.5312, 0.5625, 0.5625, 0.5625, 0.5625, 0.5938, 0.5312, 0.5938, 0.1875, 0.6562, 0.2188, 0.6562, 0.2188, 0.6875, 0.1875, 0.6875, 0.1875, 0.625, 0.2188, 0.625, 0.2188, 0.6562, 0.1875, 0.6562, 0.2188, 0.625, 0.25, 0.625, 0.25, 0.6562, 0.2188, 0.6562, 0.125, 0.6562, 0.1562, 0.6562, 0.1562, 0.6875, 0.125, 0.6875, 0.125, 0.625, 0.1562, 0.625, 0.1562, 0.6562, 0.125, 0.6562, 0.1562, 0.625, 0.1875, 0.625, 0.1875, 0.6562, 0.1562, 0.6562, 0.125, 0.7188, 0.1562, 0.7188, 0.1562, 0.75, 0.125, 0.75, 0.125, 0.6875, 0.1562, 0.6875, 0.1562, 0.7188, 0.125, 0.7188, 0.1562, 0.6875, 0.1875, 0.6875, 0.1875, 0.7188, 0.1562, 0.7188, 0.1875, 0.5312, 0.2188, 0.5312, 0.2188, 0.5625, 0.1875, 0.5625, 0.1875, 0.5, 0.2188, 0.5, 0.2188, 0.5312, 0.1875, 0.5312, 0.2188, 0.5, 0.25, 0.5, 0.25, 0.5312, 0.2188, 0.5312, 0.125, 0.5312, 0.1562, 0.5312, 0.1562, 0.5625, 0.125, 0.5625, 0.125, 0.5, 0.1562, 0.5, 0.1562, 0.5312, 0.125, 0.5312, 0.1562, 0.5, 0.1875, 0.5, 0.1875, 0.5312, 0.1562, 0.5312, 0.125, 0.5938, 0.1562, 0.5938, 0.1562, 0.625, 0.125, 0.625, 0.125, 0.5625, 0.1562, 0.5625, 0.1562, 0.5938, 0.125, 0.5938, 0.1562, 0.5625, 0.1875, 0.5625, 0.1875, 0.5938, 0.1562, 0.5938, 0.3125, 0.5312, 0.3438, 0.5312, 0.3438, 0.5625, 0.3125, 0.5625, 0.3125, 0.5, 0.3438, 0.5, 0.3438, 0.5312, 0.3125, 0.5312, 0.3438, 0.5, 0.375, 0.5, 0.375, 0.5312, 0.3438, 0.5312, 0.25, 0.5312, 0.2812, 0.5312, 0.2812, 0.5625, 0.25, 0.5625, 0.25, 0.5, 0.2812, 0.5, 0.2812, 0.5312, 0.25, 0.5312, 0.2812, 0.5, 0.3125, 0.5, 0.3125, 0.5312, 0.2812, 0.5312, 0.25, 0.5938, 0.2812, 0.5938, 0.2812, 0.625, 0.25, 0.625, 0.25, 0.5625, 0.2812, 0.5625, 0.2812, 0.5938, 0.25, 0.5938, 0.2812, 0.5625, 0.3125, 0.5625, 0.3125, 0.5938, 0.2812, 0.5938, 0.4375, 0.1562, 0.4688, 0.1562, 0.4688, 0.1875, 0.4375, 0.1875, 0.4375, 0.125, 0.4688, 0.125, 0.4688, 0.1562, 0.4375, 0.1562, 0.4688, 0.125, 0.5, 0.125, 0.5, 0.1562, 0.4688, 0.1562, 0.375, 0.1562, 0.4062, 0.1562, 0.4062, 0.1875, 0.375, 0.1875, 0.375, 0.125, 0.4062, 0.125, 0.4062, 0.1562, 0.375, 0.1562, 0.4062, 0.125, 0.4375, 0.125, 0.4375, 0.1562, 0.4062, 0.1562, 0.375, 0.2188, 0.4062, 0.2188, 0.4062, 0.25, 0.375, 0.25, 0.375, 0.1875, 0.4062, 0.1875, 0.4062, 0.2188, 0.375, 0.2188, 0.4062, 0.1875, 0.4375, 0.1875, 0.4375, 0.2188, 0.4062, 0.2188, 0.4375, 0.03125, 0.4688, 0.03125, 0.4688, 0.0625, 0.4375, 0.0625, 0.4375, 0.0, 0.4688, 0.0, 0.4688, 0.03125, 0.4375, 0.03125, 0.4688, 0.0, 0.5, 0.0, 0.5, 0.03125, 0.4688, 0.03125, 0.375, 0.03125, 0.4062, 0.03125, 0.4062, 0.0625, 0.375, 0.0625, 0.375, 0.0, 0.4062, 0.0, 0.4062, 0.03125, 0.375, 0.03125, 0.4062, 0.0, 0.4375, 0.0, 0.4375, 0.03125, 0.4062, 0.03125, 0.375, 0.09375, 0.4062, 0.09375, 0.4062, 0.125, 0.375, 0.125, 0.375, 0.0625, 0.4062, 0.0625, 0.4062, 0.09375, 0.375, 0.09375, 0.4062, 0.0625, 0.4375, 0.0625, 0.4375, 0.09375, 0.4062, 0.09375, 0.5625, 0.03125, 0.5938, 0.03125, 0.5938, 0.0625, 0.5625, 0.0625, 0.5625, 0.0, 0.5938, 0.0, 0.5938, 0.03125, 0.5625, 0.03125, 0.5938, 0.0, 0.625, 0.0, 0.625, 0.03125, 0.5938, 0.03125, 0.5, 0.03125, 0.5312, 0.03125, 0.5312, 0.0625, 0.5, 0.0625, 0.5, 0.0, 0.5312, 0.0, 0.5312, 0.03125, 0.5, 0.03125, 0.5312, 0.0, 0.5625, 0.0, 0.5625, 0.03125, 0.5312, 0.03125, 0.5, 0.09375, 0.5312, 0.09375, 0.5312, 0.125, 0.5, 0.125, 0.5, 0.0625, 0.5312, 0.0625, 0.5312, 0.09375, 0.5, 0.09375, 0.5312, 0.0625, 0.5625, 0.0625, 0.5625, 0.09375, 0.5312, 0.09375, 0.4375, 0.9062, 0.4688, 0.9062, 0.4688, 0.9375, 0.4375, 0.9375, 0.4375, 0.875, 0.4688, 0.875, 0.4688, 0.9062, 0.4375, 0.9062, 0.4688, 0.875, 0.5, 0.875, 0.5, 0.9062, 0.4688, 0.9062, 0.375, 0.9062, 0.4062, 0.9062, 0.4062, 0.9375, 0.375, 0.9375, 0.375, 0.875, 0.4062, 0.875, 0.4062, 0.9062, 0.375, 0.9062, 0.4062, 0.875, 0.4375, 0.875, 0.4375, 0.9062, 0.4062, 0.9062, 0.375, 0.9688, 0.4062, 0.9688, 0.4062, 1.0, 0.375, 1.0, 0.375, 0.9375, 0.4062, 0.9375, 0.4062, 0.9688, 0.375, 0.9688, 0.4062, 0.9375, 0.4375, 0.9375, 0.4375, 0.9688, 0.4062, 0.9688, 0.4375, 0.7812, 0.4688, 0.7812, 0.4688, 0.8125, 0.4375, 0.8125, 0.4375, 0.75, 0.4688, 0.75, 0.4688, 0.7812, 0.4375, 0.7812, 0.4688, 0.75, 0.5, 0.75, 0.5, 0.7812, 0.4688, 0.7812, 0.375, 0.7812, 0.4062, 0.7812, 0.4062, 0.8125, 0.375, 0.8125, 0.375, 0.75, 0.4062, 0.75, 0.4062, 0.7812, 0.375, 0.7812, 0.4062, 0.75, 0.4375, 0.75, 0.4375, 0.7812, 0.4062, 0.7812, 0.375, 0.8438, 0.4062, 0.8438, 0.4062, 0.875, 0.375, 0.875, 0.375, 0.8125, 0.4062, 0.8125, 0.4062, 0.8438, 0.375, 0.8438, 0.4062, 0.8125, 0.4375, 0.8125, 0.4375, 0.8438, 0.4062, 0.8438, 0.5625, 0.7812, 0.5938, 0.7812, 0.5938, 0.8125, 0.5625, 0.8125, 0.5625, 0.75, 0.5938, 0.75, 0.5938, 0.7812, 0.5625, 0.7812, 0.5938, 0.75, 0.625, 0.75, 0.625, 0.7812, 0.5938, 0.7812, 0.5, 0.7812, 0.5312, 0.7812, 0.5312, 0.8125, 0.5, 0.8125, 0.5, 0.75, 0.5312, 0.75, 0.5312, 0.7812, 0.5, 0.7812, 0.5312, 0.75, 0.5625, 0.75, 0.5625, 0.7812, 0.5312, 0.7812, 0.5, 0.8438, 0.5312, 0.8438, 0.5312, 0.875, 0.5, 0.875, 0.5, 0.8125, 0.5312, 0.8125, 0.5312, 0.8438, 0.5, 0.8438, 0.5312, 0.8125, 0.5625, 0.8125, 0.5625, 0.8438, 0.5312, 0.8438, 0.8438, 0.6875, 0.8438, 0.7188, 0.8438, 0.7188, 0.8438, 0.6875, 0.75, 0.7188, 0.7188, 0.7188, 0.7188, 0.7188, 0.75, 0.7188, 0.7812, 0.7188, 0.75, 0.7188, 0.75, 0.7188, 0.7812, 0.7188, 0.625, 0.6562, 0.6562, 0.6562, 0.6562, 0.6875, 0.625, 0.6875, 0.625, 0.625, 0.6562, 0.625, 0.6562, 0.6562, 0.625, 0.6562, 0.8438, 0.5312, 0.8438, 0.5625, 0.8438, 0.5625, 0.8438, 0.5312, 0.625, 0.7188, 0.6562, 0.7188, 0.6562, 0.75, 0.625, 0.75, 0.625, 0.6875, 0.6562, 0.6875, 0.6562, 0.7188, 0.625, 0.7188, 0.6562, 0.7188, 0.6562, 0.6875, 0.6562, 0.6875, 0.6562, 0.7188, 0.7188, 0.7188, 0.6875, 0.7188, 0.6875, 0.7188, 0.7188, 0.7188, 0.6875, 0.5, 0.7188, 0.5, 0.7188, 0.5312, 0.6875, 0.5312, 0.7188, 0.5, 0.75, 0.5, 0.75, 0.5312, 0.7188, 0.5312, 0.625, 0.5312, 0.6562, 0.5312, 0.6562, 0.5625, 0.625, 0.5625, 0.625, 0.5, 0.6562, 0.5, 0.6562, 0.5312, 0.625, 0.5312, 0.6562, 0.5, 0.6875, 0.5, 0.6875, 0.5312, 0.6562, 0.5312, 0.625, 0.5938, 0.6562, 0.5938, 0.6562, 0.625, 0.625, 0.625, 0.625, 0.5625, 0.6562, 0.5625, 0.6562, 0.5938, 0.625, 0.5938, 0.7812, 0.5312, 0.8125, 0.5312, 0.8125, 0.5312, 0.7812, 0.5312, 0.6562, 0.5625, 0.6562, 0.5312, 0.6562, 0.5312, 0.6562, 0.5625, 0.8125, 0.5, 0.8438, 0.5, 0.8438, 0.5312, 0.8125, 0.5312, 0.8438, 0.5, 0.875, 0.5, 0.875, 0.5312, 0.8438, 0.5312, 0.8438, 0.625, 0.8438, 0.6562, 0.8438, 0.6562, 0.8438, 0.625, 0.75, 0.5, 0.7812, 0.5, 0.7812, 0.5312, 0.75, 0.5312, 0.7812, 0.5, 0.8125, 0.5, 0.8125, 0.5312, 0.7812, 0.5312, 0.75, 0.5312, 0.7812, 0.5312, 0.7812, 0.5312, 0.75, 0.5312, 0.7188, 0.5312, 0.75, 0.5312, 0.75, 0.5312, 0.7188, 0.5312, 0.8438, 0.5625, 0.8438, 0.5938, 0.8438, 0.5938, 0.8438, 0.5625, 0.8438, 0.6562, 0.8438, 0.6875, 0.8438, 0.6875, 0.8438, 0.6562, 0.6875, 0.5312, 0.7188, 0.5312, 0.7188, 0.5312, 0.6875, 0.5312, 0.8438, 0.5625, 0.875, 0.5625, 0.875, 0.5938, 0.8438, 0.5938, 0.8438, 0.5938, 0.8438, 0.625, 0.8438, 0.625, 0.8438, 0.5938, 0.6562, 0.5938, 0.6562, 0.5625, 0.6562, 0.5625, 0.6562, 0.5938, 0.6562, 0.625, 0.6562, 0.5938, 0.6562, 0.5938, 0.6562, 0.625, 0.6875, 0.7188, 0.7188, 0.7188, 0.7188, 0.75, 0.6875, 0.75, 0.6562, 0.6562, 0.6562, 0.625, 0.6562, 0.625, 0.6562, 0.6562, 0.6562, 0.5312, 0.6875, 0.5312, 0.6875, 0.5312, 0.6562, 0.5312, 0.5625, 0.8438, 0.5938, 0.8438, 0.5938, 0.875, 0.5625, 0.875, 0.5625, 0.8125, 0.5938, 0.8125, 0.5938, 0.8438, 0.5625, 0.8438, 0.5938, 0.8125, 0.625, 0.8125, 0.625, 0.8438, 0.5938, 0.8438, 0.4375, 0.8438, 0.4688, 0.8438, 0.4688, 0.875, 0.4375, 0.875, 0.4375, 0.8125, 0.4688, 0.8125, 0.4688, 0.8438, 0.4375, 0.8438, 0.4688, 0.8125, 0.5, 0.8125, 0.5, 0.8438, 0.4688, 0.8438, 0.4375, 0.9688, 0.4688, 0.9688, 0.4688, 1.0, 0.4375, 1.0, 0.4375, 0.9375, 0.4688, 0.9375, 0.4688, 0.9688, 0.4375, 0.9688, 0.4688, 0.9375, 0.5, 0.9375, 0.5, 0.9688, 0.4688, 0.9688, 0.5625, 0.09375, 0.5938, 0.09375, 0.5938, 0.125, 0.5625, 0.125, 0.5625, 0.0625, 0.5938, 0.0625, 0.5938, 0.09375, 0.5625, 0.09375, 0.5938, 0.0625, 0.625, 0.0625, 0.625, 0.09375, 0.5938, 0.09375, 0.4375, 0.09375, 0.4688, 0.09375, 0.4688, 0.125, 0.4375, 0.125, 0.4375, 0.0625, 0.4688, 0.0625, 0.4688, 0.09375, 0.4375, 0.09375, 0.4688, 0.0625, 0.5, 0.0625, 0.5, 0.09375, 0.4688, 0.09375, 0.4375, 0.2188, 0.4688, 0.2188, 0.4688, 0.25, 0.4375, 0.25, 0.4375, 0.1875, 0.4688, 0.1875, 0.4688, 0.2188, 0.4375, 0.2188, 0.4688, 0.1875, 0.5, 0.1875, 0.5, 0.2188, 0.4688, 0.2188, 0.3125, 0.5938, 0.3438, 0.5938, 0.3438, 0.625, 0.3125, 0.625, 0.3125, 0.5625, 0.3438, 0.5625, 0.3438, 0.5938, 0.3125, 0.5938, 0.3438, 0.5625, 0.375, 0.5625, 0.375, 0.5938, 0.3438, 0.5938, 0.1875, 0.5938, 0.2188, 0.5938, 0.2188, 0.625, 0.1875, 0.625, 0.1875, 0.5625, 0.2188, 0.5625, 0.2188, 0.5938, 0.1875, 0.5938, 0.2188, 0.5625, 0.25, 0.5625, 0.25, 0.5938, 0.2188, 0.5938, 0.1875, 0.7188, 0.2188, 0.7188, 0.2188, 0.75, 0.1875, 0.75, 0.1875, 0.6875, 0.2188, 0.6875, 0.2188, 0.7188, 0.1875, 0.7188, 0.2188, 0.6875, 0.25, 0.6875, 0.25, 0.7188, 0.2188, 0.7188, 0.5625, 0.5938, 0.5938, 0.5938, 0.5938, 0.625, 0.5625, 0.625, 0.5625, 0.5625, 0.5938, 0.5625, 0.5938, 0.5938, 0.5625, 0.5938, 0.5938, 0.5625, 0.625, 0.5625, 0.625, 0.5938, 0.5938, 0.5938, 0.4375, 0.5938, 0.4688, 0.5938, 0.4688, 0.625, 0.4375, 0.625, 0.4375, 0.5625, 0.4688, 0.5625, 0.4688, 0.5938, 0.4375, 0.5938, 0.4688, 0.5625, 0.5, 0.5625, 0.5, 0.5938, 0.4688, 0.5938, 0.4375, 0.7188, 0.4688, 0.7188, 0.4688, 0.75, 0.4375, 0.75, 0.4375, 0.6875, 0.4688, 0.6875, 0.4688, 0.7188, 0.4375, 0.7188, 0.4688, 0.6875, 0.5, 0.6875, 0.5, 0.7188, 0.4688, 0.7188, 0.5625, 0.3438, 0.5938, 0.3438, 0.5938, 0.375, 0.5625, 0.375, 0.5625, 0.3125, 0.5938, 0.3125, 0.5938, 0.3438, 0.5625, 0.3438, 0.5938, 0.3125, 0.625, 0.3125, 0.625, 0.3438, 0.5938, 0.3438, 0.4375, 0.3438, 0.4688, 0.3438, 0.4688, 0.375, 0.4375, 0.375, 0.4375, 0.3125, 0.4688, 0.3125, 0.4688, 0.3438, 0.4375, 0.3438, 0.4688, 0.3125, 0.5, 0.3125, 0.5, 0.3438, 0.4688, 0.3438, 0.4375, 0.4688, 0.4688, 0.4688, 0.4688, 0.5, 0.4375, 0.5, 0.4375, 0.4375, 0.4688, 0.4375, 0.4688, 0.4688, 0.4375, 0.4688, 0.4688, 0.4375, 0.5, 0.4375, 0.5, 0.4688, 0.4688, 0.4688, 0.5625, 0.4688, 0.5938, 0.4688, 0.5938, 0.5, 0.5625, 0.5, 0.5625, 0.4375, 0.5938, 0.4375, 0.5938, 0.4688, 0.5625, 0.4688, 0.5938, 0.4375, 0.625, 0.4375, 0.625, 0.4688, 0.5938, 0.4688, 0.5625, 0.7188, 0.5938, 0.7188, 0.5938, 0.75, 0.5625, 0.75, 0.5625, 0.6875, 0.5938, 0.6875, 0.5938, 0.7188, 0.5625, 0.7188, 0.5938, 0.6875, 0.625, 0.6875, 0.625, 0.7188, 0.5938, 0.7188, 0.3125, 0.7188, 0.3438, 0.7188, 0.3438, 0.75, 0.3125, 0.75, 0.3125, 0.6875, 0.3438, 0.6875, 0.3438, 0.7188, 0.3125, 0.7188, 0.3438, 0.6875, 0.375, 0.6875, 0.375, 0.7188, 0.3438, 0.7188, 0.5625, 0.2188, 0.5938, 0.2188, 0.5938, 0.25, 0.5625, 0.25, 0.5625, 0.1875, 0.5938, 0.1875, 0.5938, 0.2188, 0.5625, 0.2188, 0.5938, 0.1875, 0.625, 0.1875, 0.625, 0.2188, 0.5938, 0.2188, 0.5625, 0.9688, 0.5938, 0.9688, 0.5938, 1.0, 0.5625, 1.0, 0.5625, 0.9375, 0.5938, 0.9375, 0.5938, 0.9688, 0.5625, 0.9688, 0.5938, 0.9375, 0.625, 0.9375, 0.625, 0.9688, 0.5938, 0.9688, 0.8125, 0.7188, 0.8438, 0.7188, 0.8438, 0.75, 0.8125, 0.75, 0.8438, 0.7188, 0.8125, 0.7188, 0.8125, 0.7188, 0.8438, 0.7188, 0.8438, 0.6875, 0.875, 0.6875, 0.875, 0.7188, 0.8438, 0.7188, 0.7188, 0.5938, 0.75, 0.5938, 0.75, 0.625, 0.7188, 0.625, 0.7812, 0.5938, 0.8125, 0.5938, 0.8125, 0.625, 0.7812, 0.625, 0.7812, 0.5312, 0.8125, 0.5312, 0.8125, 0.5625, 0.7812, 0.5625, 0.6562, 0.5938, 0.6875, 0.5938, 0.6875, 0.625, 0.6562, 0.625, 0.6562, 0.5312, 0.6875, 0.5312, 0.6875, 0.5625, 0.6562, 0.5625, 0.7188, 0.5312, 0.75, 0.5312, 0.75, 0.5625, 0.7188, 0.5625, 0.6562, 0.6562, 0.6875, 0.6562, 0.6875, 0.6875, 0.6562, 0.6875, 0.7188, 0.6562, 0.75, 0.6562, 0.75, 0.6875, 0.7188, 0.6875, 0.7812, 0.6562, 0.8125, 0.6562, 0.8125, 0.6875, 0.7812, 0.6875, 0.8125, 0.6562, 0.8438, 0.6562, 0.8438, 0.6875, 0.8125, 0.6875, 0.8125, 0.625, 0.8438, 0.625, 0.8438, 0.6562, 0.8125, 0.6562, 0.75, 0.6562, 0.7812, 0.6562, 0.7812, 0.6875, 0.75, 0.6875, 0.75, 0.625, 0.7812, 0.625, 0.7812, 0.6562, 0.75, 0.6562, 0.7812, 0.625, 0.8125, 0.625, 0.8125, 0.6562, 0.7812, 0.6562, 0.75, 0.6875, 0.7812, 0.6875, 0.7812, 0.7188, 0.75, 0.7188, 0.7812, 0.6875, 0.8125, 0.6875, 0.8125, 0.7188, 0.7812, 0.7188, 0.6875, 0.6562, 0.7188, 0.6562, 0.7188, 0.6875, 0.6875, 0.6875, 0.6875, 0.625, 0.7188, 0.625, 0.7188, 0.6562, 0.6875, 0.6562, 0.7188, 0.625, 0.75, 0.625, 0.75, 0.6562, 0.7188, 0.6562, 0.6562, 0.625, 0.6875, 0.625, 0.6875, 0.6562, 0.6562, 0.6562, 0.6562, 0.6875, 0.6875, 0.6875, 0.6875, 0.7188, 0.6562, 0.7188, 0.6875, 0.5312, 0.7188, 0.5312, 0.7188, 0.5625, 0.6875, 0.5625, 0.6562, 0.5625, 0.6875, 0.5625, 0.6875, 0.5938, 0.6562, 0.5938, 0.8125, 0.5312, 0.8438, 0.5312, 0.8438, 0.5625, 0.8125, 0.5625, 0.75, 0.5312, 0.7812, 0.5312, 0.7812, 0.5625, 0.75, 0.5625, 0.75, 0.5938, 0.7812, 0.5938, 0.7812, 0.625, 0.75, 0.625, 0.75, 0.5625, 0.7812, 0.5625, 0.7812, 0.5938, 0.75, 0.5938, 0.7812, 0.5625, 0.8125, 0.5625, 0.8125, 0.5938, 0.7812, 0.5938, 0.8125, 0.5938, 0.8438, 0.5938, 0.8438, 0.625, 0.8125, 0.625, 0.8125, 0.5625, 0.8438, 0.5625, 0.8438, 0.5938, 0.8125, 0.5938, 0.6875, 0.5938, 0.7188, 0.5938, 0.7188, 0.625, 0.6875, 0.625, 0.6875, 0.5625, 0.7188, 0.5625, 0.7188, 0.5938, 0.6875, 0.5938, 0.7188, 0.5625, 0.75, 0.5625, 0.75, 0.5938, 0.7188, 0.5938, 0.6875, 0.6875, 0.7188, 0.6875, 0.7188, 0.7188, 0.6875, 0.7188, 0.7188, 0.6875, 0.75, 0.6875, 0.75, 0.7188, 0.7188, 0.7188, 0.8125, 0.6875, 0.8438, 0.6875, 0.8438, 0.7188, 0.8125, 0.7188])
me_cube.materials.append(mat_material)
me_cube.use_mirror_vertex_groups = False
me_cube.update()
me_plane = bpy.data.meshes.new('Plane')
me_plane.from_pydata([(-1.0, -1.0, 0.0), (1.0, -1.0, 0.0), (-1.0, 1.0, 0.0), (1.0, 1.0, 0.0)], [], [(0, 1, 3, 2)])
_uv = me_plane.uv_layers.new(name='UVMap')
_uv.uv.foreach_set('vector', [0.0, 0.0, 1.0, 0.0, 1.0, 1.0, 0.0, 1.0])
me_plane.update()

# ---- objects
ob_cube = bpy.data.objects.new('Cube', me_cube)
ob_light = bpy.data.objects.new('Light', light_light)
ob_camera = bpy.data.objects.new('Camera', cam_camera)
ob_plane = bpy.data.objects.new('Plane', me_plane)

# ---- transforms, parenting, visibility, modifiers, constraints
ob_cube.location = (0.0, 0.0, 0.0)
ob_cube.lock_rotations_4d = False
ob_cube.empty_display_type = 'ARROWS'
ob_cube.lineart.crease_threshold = 0.0
_m = ob_cube.modifiers.new('Bevel', 'BEVEL')
_m = ob_cube.modifiers.new('Subdivision', 'SUBSURF')
_m.levels = 4
_m.render_levels = 6
_m = ob_cube.modifiers.new('SimpleDeform', 'SIMPLE_DEFORM')
_m.deform_axis = 'Z'
_m.factor = 4.114
_m.angle = 4.114
ob_light.location = (4.076, 1.005, 5.904)
ob_light.rotation_euler = (0.6503, 0.05522, 1.866)
ob_light.lock_rotations_4d = False
ob_light.empty_display_type = 'ARROWS'
ob_light.color = (0.0, 0.0, 0.0, 0.0)
ob_light.lineart.crease_threshold = 0.0
ob_camera.location = (-0.03302, -6.595, 1.126)
ob_camera.rotation_euler = (1.561, 0.01653, 0.004087)
ob_camera.lock_rotations_4d = False
ob_camera.empty_display_type = 'ARROWS'
ob_camera.color = (0.0, 0.0, 0.0, 0.0)
ob_camera.display_type = 'WIRE'
ob_camera.lineart.crease_threshold = 0.0
ob_plane.location = (0.0, 0.0, 0.0)
ob_plane.scale = (-98.56, -98.56, -23.87)

# ---- collection membership
col_collection.objects.link(ob_cube)
col_collection.objects.link(ob_light)
col_collection.objects.link(ob_camera)
col_collection.objects.link(ob_plane)

# ---- scene / render settings (as saved in the file)
scene.camera = ob_camera
scene.frame_start = 1; scene.frame_end = 250; scene.frame_set(1)
scene.render.engine = 'CYCLES'
scene.render.use_border = True
scene.cycles.samples = 256
scene.cycles.sampling_pattern = 'TABULATED_SOBOL'
scene.cycles.use_adaptive_sampling = False
scene.cycles.use_light_tree = False
scene.view_settings.view_transform = 'Filmic'
bpy.context.view_layer.update()
